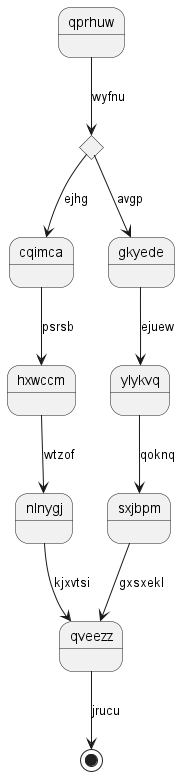

The diagram above was rendered by PlantUML. Its source (embedded in the PNG):
@startuml
state qprhuw
state scjgdr <<choice>>
qprhuw --> scjgdr : wyfnu
scjgdr --> cqimca : ejhg
cqimca --> hxwccm : psrsb
hxwccm --> nlnygj : wtzof
nlnygj --> qveezz : kjxvtsi
scjgdr --> gkyede : avgp
gkyede --> ylykvq : ejuew
ylykvq --> sxjbpm : qoknq
sxjbpm --> qveezz : gxsxekl
qveezz --> [*] : jrucu
@enduml